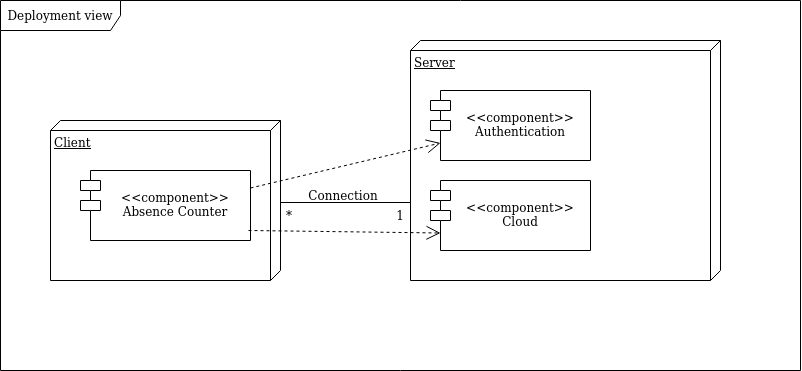

The diagram above was exported from draw.io. Its source (the exported page's mxGraphModel, read from the mxfile embedded in the PNG):
<mxGraphModel dx="981" dy="530" grid="1" gridSize="10" guides="1" tooltips="1" connect="1" arrows="1" fold="1" page="1" pageScale="1" pageWidth="827" pageHeight="1169" math="0" shadow="0">
  <root>
    <mxCell id="v_G4SWnhTpWovR30Jbvt-0" />
    <mxCell id="v_G4SWnhTpWovR30Jbvt-1" parent="v_G4SWnhTpWovR30Jbvt-0" />
    <mxCell id="B0MLSmVvzwgDZUW13sjD-1" value="Client" style="verticalAlign=top;align=left;spacingTop=8;spacingLeft=2;spacingRight=12;shape=cube;size=10;direction=south;fontStyle=4;html=1;gradientDirection=east;shadow=0;sketch=0;" parent="v_G4SWnhTpWovR30Jbvt-1" vertex="1">
      <mxGeometry x="130" y="140" width="230" height="160" as="geometry" />
    </mxCell>
    <mxCell id="B0MLSmVvzwgDZUW13sjD-2" value="&#10;&lt;&lt;component&gt;&gt;&#10;Absence Counter" style="shape=module;align=left;spacingLeft=20;align=center;verticalAlign=top;" parent="v_G4SWnhTpWovR30Jbvt-1" vertex="1">
      <mxGeometry x="160" y="190" width="170" height="70" as="geometry" />
    </mxCell>
    <mxCell id="6fSEWCLNYkBA7IfUSa8X-1" value="Server" style="verticalAlign=top;align=left;spacingTop=8;spacingLeft=2;spacingRight=12;shape=cube;size=10;direction=south;fontStyle=4;html=1;" vertex="1" parent="v_G4SWnhTpWovR30Jbvt-1">
      <mxGeometry x="490" y="60" width="310" height="240" as="geometry" />
    </mxCell>
    <mxCell id="6fSEWCLNYkBA7IfUSa8X-2" value="Connection" style="text;html=1;strokeColor=none;fillColor=none;align=center;verticalAlign=middle;whiteSpace=wrap;rounded=0;" vertex="1" parent="v_G4SWnhTpWovR30Jbvt-1">
      <mxGeometry x="393" y="200" width="60" height="30" as="geometry" />
    </mxCell>
    <mxCell id="6fSEWCLNYkBA7IfUSa8X-3" value="&#10;&lt;&lt;component&gt;&gt;&#10;Authentication&#10;" style="shape=module;align=left;spacingLeft=20;align=center;verticalAlign=top;" vertex="1" parent="v_G4SWnhTpWovR30Jbvt-1">
      <mxGeometry x="510" y="110" width="160" height="70" as="geometry" />
    </mxCell>
    <mxCell id="cbSRXqByDaVXTfNgwPYI-1" value="&#10;&lt;&lt;component&gt;&gt;&#10;Cloud&#10;" style="shape=module;align=left;spacingLeft=20;align=center;verticalAlign=top;" vertex="1" parent="v_G4SWnhTpWovR30Jbvt-1">
      <mxGeometry x="510" y="200" width="160" height="70" as="geometry" />
    </mxCell>
    <mxCell id="6fSEWCLNYkBA7IfUSa8X-6" value="Deployment view" style="shape=umlFrame;whiteSpace=wrap;html=1;width=120;height=30;" vertex="1" parent="v_G4SWnhTpWovR30Jbvt-1">
      <mxGeometry x="80" y="20" width="800" height="370" as="geometry" />
    </mxCell>
    <mxCell id="6fSEWCLNYkBA7IfUSa8X-7" value="*" style="text;html=1;strokeColor=none;fillColor=none;align=center;verticalAlign=middle;whiteSpace=wrap;rounded=0;" vertex="1" parent="v_G4SWnhTpWovR30Jbvt-1">
      <mxGeometry x="339" y="220" width="60" height="30" as="geometry" />
    </mxCell>
    <mxCell id="cbSRXqByDaVXTfNgwPYI-2" value="" style="endArrow=none;html=1;rounded=0;" edge="1" parent="v_G4SWnhTpWovR30Jbvt-1">
      <mxGeometry width="50" height="50" relative="1" as="geometry">
        <mxPoint x="360" y="222" as="sourcePoint" />
        <mxPoint x="490" y="222" as="targetPoint" />
      </mxGeometry>
    </mxCell>
    <mxCell id="6fSEWCLNYkBA7IfUSa8X-8" value="1" style="text;html=1;strokeColor=none;fillColor=none;align=center;verticalAlign=middle;whiteSpace=wrap;rounded=0;" vertex="1" parent="v_G4SWnhTpWovR30Jbvt-1">
      <mxGeometry x="450" y="220" width="60" height="30" as="geometry" />
    </mxCell>
    <mxCell id="cbSRXqByDaVXTfNgwPYI-4" value="" style="endArrow=open;dashed=1;endFill=0;endSize=12;html=1;rounded=0;entryX=0;entryY=0.75;entryDx=10;entryDy=0;entryPerimeter=0;exitX=1;exitY=0.25;exitDx=0;exitDy=0;" edge="1" parent="v_G4SWnhTpWovR30Jbvt-1" source="B0MLSmVvzwgDZUW13sjD-2" target="6fSEWCLNYkBA7IfUSa8X-3">
      <mxGeometry width="160" relative="1" as="geometry">
        <mxPoint x="330" y="200" as="sourcePoint" />
        <mxPoint x="490" y="200" as="targetPoint" />
      </mxGeometry>
    </mxCell>
    <mxCell id="6fSEWCLNYkBA7IfUSa8X-10" value="" style="endArrow=open;dashed=1;endFill=0;endSize=12;html=1;rounded=0;entryX=0;entryY=0.75;entryDx=10;entryDy=0;entryPerimeter=0;exitX=1;exitY=0.25;exitDx=0;exitDy=0;" edge="1" parent="v_G4SWnhTpWovR30Jbvt-1" target="cbSRXqByDaVXTfNgwPYI-1">
      <mxGeometry width="160" relative="1" as="geometry">
        <mxPoint x="328" y="250" as="sourcePoint" />
        <mxPoint x="518" y="205" as="targetPoint" />
      </mxGeometry>
    </mxCell>
  </root>
</mxGraphModel>